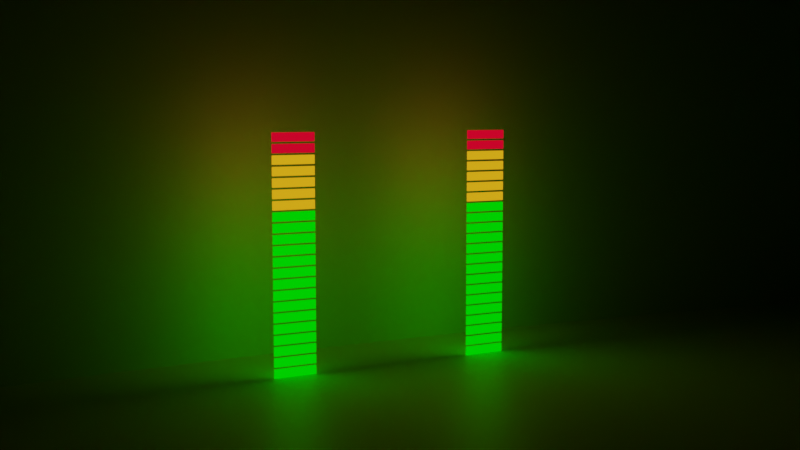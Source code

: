 # Source: template.blend  (saved by Blender 3.5.10; exported with 4.5.12 LTS)
import bpy
from mathutils import Matrix  # noqa: F401  (used for matrix-valued properties, if any)

bpy.ops.wm.read_factory_settings(use_empty=True)
scene = bpy.context.scene
scene.name = 'Scene'

# ---- materials (node trees are filled in below, after node groups)
mat_material = bpy.data.materials.new('Material')
mat_material.alpha_threshold = 0.0
mat_material.use_transparent_shadow = False
mat_material.roughness = 0.5
mat_material.line_color = (0.0, 0.0, 0.0, 1.0)
mat_led_material_green = bpy.data.materials.new('LED Material Green')
mat_led_material_green.use_transparent_shadow = False
mat_led_material_yellow = bpy.data.materials.new('LED Material Yellow')
mat_led_material_yellow.use_transparent_shadow = False
mat_led_materia_red = bpy.data.materials.new('LED Materia Red')
mat_led_materia_red.use_transparent_shadow = False

# ---- node groups
ng_nodegroup_001 = bpy.data.node_groups.new('NodeGroup.001', 'GeometryNodeTree')
_s = ng_nodegroup_001.interface.new_socket(name='Instances', in_out='OUTPUT', socket_type='NodeSocketGeometry')
_s = ng_nodegroup_001.interface.new_socket(name='Points', in_out='INPUT', socket_type='NodeSocketGeometry')
_s = ng_nodegroup_001.interface.new_socket(name='Instance', in_out='INPUT', socket_type='NodeSocketGeometry')
_s = ng_nodegroup_001.interface.new_socket(name='Index Current', in_out='INPUT', socket_type='NodeSocketInt')
_s.min_value = 0
_s = ng_nodegroup_001.interface.new_socket(name='Index Min', in_out='INPUT', socket_type='NodeSocketInt')
_s.min_value = 0
_s = ng_nodegroup_001.interface.new_socket(name='Index Max', in_out='INPUT', socket_type='NodeSocketInt')
_s.min_value = 0
ng_nodegroup_001.is_modifier = True
_N = ng_nodegroup_001.nodes; _L = ng_nodegroup_001.links
n0 = _N.new('NodeGroupOutput'); n0.name = 'Group Output'; n0.location = (490, 0)
n1 = _N.new('FunctionNodeBooleanMath'); n1.name = 'Boolean Math'; n1.location = (123, -5)
n1.operation = 'OR'
n2 = _N.new('ShaderNodeMath'); n2.name = 'Math'; n2.location = (-190, -66)
n2.operation = 'GREATER_THAN'
n3 = _N.new('GeometryNodeInstanceOnPoints'); n3.name = 'Instance on Points'; n3.location = (300, 239)
n4 = _N.new('NodeGroupInput'); n4.name = 'Group Input'; n4.location = (-496, -7)
n5 = _N.new('ShaderNodeMath'); n5.name = 'Math.003'; n5.location = (-56, -284)
n5.operation = 'LESS_THAN'
n6 = _N.new('ShaderNodeMath'); n6.name = 'Math.001'; n6.location = (-276, -387)
n6.operation = 'SUBTRACT'
n6.inputs[1].default_value = -1.0
_L.new(n2.outputs[0], n1.inputs[0])
_L.new(n5.outputs[0], n1.inputs[1])
_L.new(n1.outputs[0], n3.inputs[3])
_L.new(n4.outputs[2], n2.inputs[1])
_L.new(n6.outputs[0], n5.inputs[1])
_L.new(n4.outputs[0], n3.inputs[0])
_L.new(n4.outputs[1], n3.inputs[2])
_L.new(n3.outputs[0], n0.inputs[0])
_L.new(n4.outputs[4], n5.inputs[0])
_L.new(n4.outputs[3], n2.inputs[0])
_L.new(n4.outputs[2], n6.inputs[0])
n0.is_active_output = True
ng_nodegroup_002 = bpy.data.node_groups.new('NodeGroup.002', 'GeometryNodeTree')
_s = ng_nodegroup_002.interface.new_socket(name='Value', in_out='OUTPUT', socket_type='NodeSocketInt')
_s.min_value = 0
_s = ng_nodegroup_002.interface.new_socket(name='Bars Green', in_out='INPUT', socket_type='NodeSocketFloat')
_s.default_value = 0.5
_s.min_value = -1e+04
_s.max_value = 1e+04
_s = ng_nodegroup_002.interface.new_socket(name='Bars Yellow', in_out='INPUT', socket_type='NodeSocketFloat')
_s.default_value = 0.5
_s.min_value = -1e+04
_s.max_value = 1e+04
_s = ng_nodegroup_002.interface.new_socket(name='Bars Red', in_out='INPUT', socket_type='NodeSocketFloat')
_s.default_value = 0.5
_s.min_value = -1e+04
_s.max_value = 1e+04
_N = ng_nodegroup_002.nodes; _L = ng_nodegroup_002.links
n0 = _N.new('NodeGroupInput'); n0.name = 'Group Input'; n0.location = (-360, -12)
n1 = _N.new('ShaderNodeMath'); n1.name = 'Math.001'; n1.location = (-150, 83)
n2 = _N.new('ShaderNodeMath'); n2.name = 'Math.002'; n2.location = (49, -48)
n2.label = 'TotalBarCount'
n3 = _N.new('NodeGroupOutput'); n3.name = 'Group Output'; n3.location = (238, -12)
_L.new(n1.outputs[0], n2.inputs[0])
_L.new(n0.outputs[0], n1.inputs[0])
_L.new(n0.outputs[1], n1.inputs[1])
_L.new(n0.outputs[2], n2.inputs[1])
_L.new(n2.outputs[0], n3.inputs[0])
n3.is_active_output = True
ng_nodegroup_003 = bpy.data.node_groups.new('NodeGroup.003', 'GeometryNodeTree')
_s = ng_nodegroup_003.interface.new_socket(name='Value', in_out='OUTPUT', socket_type='NodeSocketInt')
_s = ng_nodegroup_003.interface.new_socket(name='Amp Value', in_out='INPUT', socket_type='NodeSocketFloat')
_s.default_value = 0.5
_s.min_value = 0.0
_s.max_value = 1.0
_s = ng_nodegroup_003.interface.new_socket(name='Bars Total', in_out='INPUT', socket_type='NodeSocketInt')
_N = ng_nodegroup_003.nodes; _L = ng_nodegroup_003.links
n0 = _N.new('NodeGroupInput'); n0.name = 'Group Input'; n0.location = (-376, -117)
n1 = _N.new('NodeGroupOutput'); n1.name = 'Group Output'; n1.location = (534, -23)
n2 = _N.new('ShaderNodeMath'); n2.name = 'Math.001'; n2.location = (94, -14)
n2.operation = 'MULTIPLY'
n3 = _N.new('ShaderNodeMath'); n3.name = 'Math.002'; n3.location = (314, -21)
n3.operation = 'MULTIPLY'
n3.inputs[1].default_value = 100.0
n4 = _N.new('ShaderNodeMath'); n4.name = 'Math'; n4.location = (-120, -205)
n4.operation = 'DIVIDE'
n4.inputs[1].default_value = 100.0
_L.new(n4.outputs[0], n2.inputs[0])
_L.new(n0.outputs[0], n2.inputs[1])
_L.new(n3.outputs[0], n1.inputs[0])
_L.new(n2.outputs[0], n3.inputs[0])
_L.new(n0.outputs[1], n4.inputs[0])
n1.is_active_output = True
ng_audio_singal_amp_level_meter = bpy.data.node_groups.new('Audio Singal Amp Level Meter', 'GeometryNodeTree')
_s = ng_audio_singal_amp_level_meter.interface.new_socket(name='Geometry', in_out='OUTPUT', socket_type='NodeSocketGeometry')
_s = ng_audio_singal_amp_level_meter.interface.new_socket(name='Geometry', in_out='INPUT', socket_type='NodeSocketGeometry')
_s = ng_audio_singal_amp_level_meter.interface.new_socket(name='Green Bars', in_out='INPUT', socket_type='NodeSocketInt')
_s.default_value = 14
_s.min_value = 0
_s.max_value = 100
_s = ng_audio_singal_amp_level_meter.interface.new_socket(name='Yellow Bars', in_out='INPUT', socket_type='NodeSocketInt')
_s.default_value = 5
_s.min_value = 0
_s.max_value = 100
_s = ng_audio_singal_amp_level_meter.interface.new_socket(name='Red Bars', in_out='INPUT', socket_type='NodeSocketInt')
_s.default_value = 1
_s.min_value = 0
_s.max_value = 100
_s = ng_audio_singal_amp_level_meter.interface.new_socket(name='Amp Value', in_out='INPUT', socket_type='NodeSocketFloat')
_s.min_value = 0.0
_s.max_value = 1.0
_s = ng_audio_singal_amp_level_meter.interface.new_socket(name='Material Green', in_out='INPUT', socket_type='NodeSocketMaterial')
_s.default_value = mat_led_material_green
_s = ng_audio_singal_amp_level_meter.interface.new_socket(name='Material Yellow', in_out='INPUT', socket_type='NodeSocketMaterial')
_s.default_value = mat_led_material_yellow
_s = ng_audio_singal_amp_level_meter.interface.new_socket(name='Material Red', in_out='INPUT', socket_type='NodeSocketMaterial')
_s.default_value = mat_led_materia_red
ng_audio_singal_amp_level_meter.is_modifier = True
_N = ng_audio_singal_amp_level_meter.nodes; _L = ng_audio_singal_amp_level_meter.links
n0 = _N.new('NodeGroupOutput'); n0.name = 'Group Output'; n0.location = (989, 142)
n1 = _N.new('GeometryNodeMeshLine'); n1.name = 'Mesh Line'; n1.location = (-499, 334)
n1.inputs[3].default_value = (0.0, 0.0, 0.05)
n2 = _N.new('NodeReroute'); n2.name = 'Reroute'; n2.location = (-1035, -182)
n2.width = 16
n2.socket_idname = 'NodeSocketGeometry'
n3 = _N.new('GeometryNodeInputIndex'); n3.name = 'Index.001'; n3.location = (-335, -51)
n4 = _N.new('GeometryNodeJoinGeometry'); n4.name = 'Join Geometry'; n4.location = (770, -32)
n5 = _N.new('ShaderNodeMath'); n5.name = 'Math'; n5.location = (-335, -198)
n5.operation = 'MINIMUM'
n6 = _N.new('NodeGroupInput'); n6.name = 'Group Input'; n6.location = (-1283, -256)
n7 = _N.new('GeometryNodeGroup'); n7.name = 'Group'; n7.location = (313, -60)
n7.label = 'Filter Amp LED Green'
n7.node_tree = ng_nodegroup_001
n7.inputs[3].default_value = 0
n8 = _N.new('GeometryNodeGroup'); n8.name = 'Group.003'; n8.location = (314, -296)
n8.label = 'Filter Amp LED Yellow'
n8.node_tree = ng_nodegroup_001
n9 = _N.new('GeometryNodeGroup'); n9.name = 'Group.004'; n9.location = (316, -541)
n9.label = 'Filter Amp LED Yellow'
n9.node_tree = ng_nodegroup_001
n10 = _N.new('GeometryNodeSetMaterial'); n10.name = 'Set Material.001'; n10.location = (534, -237)
n11 = _N.new('GeometryNodeSetMaterial'); n11.name = 'Set Material.002'; n11.location = (550, -393)
n12 = _N.new('NodeReroute'); n12.name = 'Reroute.001'; n12.location = (-51, 80)
n12.width = 16
n12.socket_idname = 'NodeSocketGeometry'
n13 = _N.new('NodeReroute'); n13.name = 'Reroute.003'; n13.location = (-122, -174)
n13.width = 16
n13.socket_idname = 'NodeSocketGeometry'
n14 = _N.new('NodeReroute'); n14.name = 'Reroute.002'; n14.location = (-132, -94)
n14.width = 16
n14.socket_idname = 'NodeSocketInt'
n15 = _N.new('ShaderNodeMath'); n15.name = 'Math.001'; n15.location = (-292, -467)
n15.operation = 'MINIMUM'
n16 = _N.new('ShaderNodeMath'); n16.name = 'Math.002'; n16.location = (-758, -514)
n17 = _N.new('GeometryNodeGroup'); n17.name = 'Group.001'; n17.location = (-880, -275)
n17.label = 'Bars Total'
n17.node_tree = ng_nodegroup_002
n18 = _N.new('GeometryNodeGroup'); n18.name = 'Group.002'; n18.location = (-596, -9)
n18.label = 'Index Amplified'
n18.node_tree = ng_nodegroup_003
n19 = _N.new('ShaderNodeMath'); n19.name = 'Math.003'; n19.location = (-291, -678)
n19.operation = 'MINIMUM'
n20 = _N.new('GeometryNodeSetMaterial'); n20.name = 'Set Material'; n20.location = (497, -36)
n21 = _N.new('GeometryNodeSetID'); n21.name = 'Set ID'; n21.location = (-279, 265)
n22 = _N.new('GeometryNodeInputID'); n22.name = 'ID'; n22.location = (-333, 44)
_L.new(n17.outputs[0], n1.inputs[0])
_L.new(n6.outputs[0], n2.inputs[0])
_L.new(n21.outputs[0], n12.inputs[0])
_L.new(n4.outputs[0], n0.inputs[0])
_L.new(n20.outputs[0], n4.inputs[0])
_L.new(n14.outputs[0], n7.inputs[2])
_L.new(n12.outputs[0], n7.inputs[0])
_L.new(n13.outputs[0], n7.inputs[1])
_L.new(n6.outputs[1], n17.inputs[0])
_L.new(n6.outputs[2], n17.inputs[1])
_L.new(n6.outputs[3], n17.inputs[2])
_L.new(n6.outputs[4], n18.inputs[0])
_L.new(n17.outputs[0], n18.inputs[1])
_L.new(n18.outputs[0], n5.inputs[0])
_L.new(n6.outputs[1], n5.inputs[1])
_L.new(n5.outputs[0], n7.inputs[4])
_L.new(n3.outputs[0], n14.inputs[0])
_L.new(n7.outputs[0], n20.inputs[0])
_L.new(n10.outputs[0], n4.inputs[0])
_L.new(n8.outputs[0], n10.inputs[0])
_L.new(n12.outputs[0], n8.inputs[0])
_L.new(n2.outputs[0], n13.inputs[0])
_L.new(n13.outputs[0], n8.inputs[1])
_L.new(n14.outputs[0], n8.inputs[2])
_L.new(n6.outputs[1], n8.inputs[3])
_L.new(n18.outputs[0], n15.inputs[0])
_L.new(n6.outputs[2], n16.inputs[0])
_L.new(n6.outputs[1], n16.inputs[1])
_L.new(n16.outputs[0], n15.inputs[1])
_L.new(n15.outputs[0], n8.inputs[4])
_L.new(n11.outputs[0], n4.inputs[0])
_L.new(n9.outputs[0], n11.inputs[0])
_L.new(n12.outputs[0], n9.inputs[0])
_L.new(n13.outputs[0], n9.inputs[1])
_L.new(n14.outputs[0], n9.inputs[2])
_L.new(n16.outputs[0], n9.inputs[3])
_L.new(n18.outputs[0], n19.inputs[1])
_L.new(n17.outputs[0], n19.inputs[0])
_L.new(n19.outputs[0], n9.inputs[4])
_L.new(n6.outputs[5], n20.inputs[2])
_L.new(n6.outputs[6], n10.inputs[2])
_L.new(n6.outputs[7], n11.inputs[2])
_L.new(n1.outputs[0], n21.inputs[0])
_L.new(n22.outputs[0], n21.inputs[2])
n0.is_active_output = True

# ---- material node trees
mat_material.use_nodes = True; mat_material.node_tree.nodes.clear()
_N = mat_material.node_tree.nodes; _L = mat_material.node_tree.links
n0 = _N.new('ShaderNodeOutputMaterial'); n0.name = 'Material Output'; n0.location = (300, 300)
n1 = _N.new('ShaderNodeBsdfPrincipled'); n1.name = 'Principled BSDF'; n1.location = (10, 300)
n1.distribution = 'GGX'
n1.subsurface_method = 'RANDOM_WALK_SKIN'
n1.inputs[3].default_value = 1.45
n1.inputs[27].default_value = (0.0, 0.0, 0.0, 1.0)
n1.inputs[28].default_value = 1.0
_L.new(n1.outputs[0], n0.inputs[0])
n0.is_active_output = True
mat_led_material_green.use_nodes = True; mat_led_material_green.node_tree.nodes.clear()
_N = mat_led_material_green.node_tree.nodes; _L = mat_led_material_green.node_tree.links
n0 = _N.new('ShaderNodeOutputMaterial'); n0.name = 'Material Output'; n0.location = (300, 300)
n1 = _N.new('ShaderNodeEmission'); n1.name = 'Emission'; n1.location = (10, 300)
n1.inputs[0].default_value = (0.0, 1.0, 0.0, 1.0)
_L.new(n1.outputs[0], n0.inputs[0])
n0.is_active_output = True
mat_led_material_yellow.use_nodes = True; mat_led_material_yellow.node_tree.nodes.clear()
_N = mat_led_material_yellow.node_tree.nodes; _L = mat_led_material_yellow.node_tree.links
n0 = _N.new('ShaderNodeOutputMaterial'); n0.name = 'Material Output'; n0.location = (300, 300)
n1 = _N.new('ShaderNodeEmission'); n1.name = 'Emission'; n1.location = (10, 300)
n1.inputs[0].default_value = (0.9823, 0.4072, 0.009721, 1.0)
_L.new(n1.outputs[0], n0.inputs[0])
n0.is_active_output = True
mat_led_materia_red.use_nodes = True; mat_led_materia_red.node_tree.nodes.clear()
_N = mat_led_materia_red.node_tree.nodes; _L = mat_led_materia_red.node_tree.links
n0 = _N.new('ShaderNodeOutputMaterial'); n0.name = 'Material Output'; n0.location = (300, 300)
n1 = _N.new('ShaderNodeEmission'); n1.name = 'Emission'; n1.location = (10, 300)
n1.inputs[0].default_value = (0.8469, 0.001214, 0.02029, 1.0)
_L.new(n1.outputs[0], n0.inputs[0])
n0.is_active_output = True

# ---- world
world_world = bpy.data.worlds.new('World'); scene.world = world_world
world_world.use_nodes = True; world_world.node_tree.nodes.clear()
_N = world_world.node_tree.nodes; _L = world_world.node_tree.links
n0 = _N.new('ShaderNodeOutputWorld'); n0.name = 'World Output'; n0.location = (300, 300)
n1 = _N.new('ShaderNodeBackground'); n1.name = 'Background'; n1.location = (10, 300)
n1.inputs[0].default_value = (0.0, 0.0, 0.0, 1.0)
_L.new(n1.outputs[0], n0.inputs[0])
n0.is_active_output = True
world_world.color = (0.05088, 0.05088, 0.05088)
world_world.use_sun_shadow = False
world_world.sun_shadow_jitter_overblur = 0.0

# ---- cameras
cam_camera_001 = bpy.data.cameras.new('Camera.001')

# ---- meshes
me_plane_002 = bpy.data.meshes.new('Plane.002')
me_plane_002.from_pydata([(-1.0, -1.0, 0.0), (1.0, -1.0, 0.0), (-1.0, 1.0, 0.0), (1.0, 1.0, 0.0), (0.8378, -1.0, -0.09733), (-0.8378, -1.0, -0.09733), (0.7928, -1.0, -0.1229), (0.7456, -1.0, -0.1471), (0.6964, -1.0, -0.1698), (0.6453, -1.0, -0.1909), (0.5924, -1.0, -0.2103), (0.5379, -1.0, -0.2281), (0.4819, -1.0, -0.2441), (0.4246, -1.0, -0.2583), (0.3661, -1.0, -0.2707), (0.3067, -1.0, -0.2813), (0.2463, -1.0, -0.29), (0.1853, -1.0, -0.2968), (0.1238, -1.0, -0.3016), (0.06201, -1.0, -0.3046), (0.0, -1.0, -0.3055), (-0.06201, -1.0, -0.3046), (-0.1238, -1.0, -0.3016), (-0.1853, -1.0, -0.2968), (-0.2463, -1.0, -0.29), (-0.3067, -1.0, -0.2813), (-0.3661, -1.0, -0.2707), (-0.4246, -1.0, -0.2583), (-0.4819, -1.0, -0.2441), (-0.5379, -1.0, -0.2281), (-0.5924, -1.0, -0.2103), (-0.6453, -1.0, -0.1909), (-0.6964, -1.0, -0.1698), (-0.7456, -1.0, -0.1471), (-0.7928, -1.0, -0.1229), (-0.8378, 1.0, -0.09733), (0.8378, 1.0, -0.09733), (-0.7928, 1.0, -0.1229), (-0.7456, 1.0, -0.1471), (-0.6964, 1.0, -0.1698), (-0.6453, 1.0, -0.1909), (-0.5924, 1.0, -0.2103), (-0.5379, 1.0, -0.2281), (-0.4819, 1.0, -0.2441), (-0.4246, 1.0, -0.2583), (-0.3661, 1.0, -0.2707), (-0.3067, 1.0, -0.2813), (-0.2463, 1.0, -0.29), (-0.1853, 1.0, -0.2968), (-0.1238, 1.0, -0.3016), (-0.06201, 1.0, -0.3046), (0.0, 1.0, -0.3055), (0.06201, 1.0, -0.3046), (0.1238, 1.0, -0.3016), (0.1853, 1.0, -0.2968), (0.2463, 1.0, -0.29), (0.3067, 1.0, -0.2813), (0.3661, 1.0, -0.2707), (0.4246, 1.0, -0.2583), (0.4819, 1.0, -0.2441), (0.5379, 1.0, -0.2281), (0.5924, 1.0, -0.2103), (0.6453, 1.0, -0.1909), (0.6964, 1.0, -0.1698), (0.7456, 1.0, -0.1471), (0.7928, 1.0, -0.1229)], [], [(0, 5, 35, 2), (4, 36, 65, 6), (6, 65, 64, 7), (7, 64, 63, 8), (8, 63, 62, 9), (9, 62, 61, 10), (10, 61, 60, 11), (11, 60, 59, 12), (12, 59, 58, 13), (13, 58, 57, 14), (14, 57, 56, 15), (15, 56, 55, 16), (16, 55, 54, 17), (17, 54, 53, 18), (18, 53, 52, 19), (19, 52, 51, 20), (20, 51, 50, 21), (21, 50, 49, 22), (22, 49, 48, 23), (23, 48, 47, 24), (24, 47, 46, 25), (25, 46, 45, 26), (26, 45, 44, 27), (27, 44, 43, 28), (28, 43, 42, 29), (29, 42, 41, 30), (30, 41, 40, 31), (31, 40, 39, 32), (32, 39, 38, 33), (33, 38, 37, 34), (34, 37, 35, 5), (4, 1, 3, 36)])
_uv = me_plane_002.uv_layers.new(name='UVMap')
_uv.uv.foreach_set('vector', [0.0, 0.0, 0.08111, 0.0, 0.08111, 1.0, 0.0, 1.0, 0.9189, 0.0, 0.9189, 1.0, 0.8967, 1.0, 0.8967, 0.0, 0.8967, 0.0, 0.8967, 1.0, 0.874, 1.0, 0.874, 0.0, 0.874, 0.0, 0.874, 1.0, 0.8509, 1.0, 0.8509, 0.0, 0.8509, 0.0, 0.8509, 1.0, 0.8275, 1.0, 0.8275, 0.0, 0.8275, 0.0, 0.8275, 1.0, 0.8038, 1.0, 0.8038, 0.0, 0.8038, 0.0, 0.8038, 1.0, 0.7798, 1.0, 0.7798, 0.0, 0.7798, 0.0, 0.7798, 1.0, 0.7557, 1.0, 0.7557, 0.0, 0.7557, 0.0, 0.7557, 1.0, 0.7315, 1.0, 0.7315, 0.0, 0.7315, 0.0, 0.7315, 1.0, 0.7072, 1.0, 0.7072, 0.0, 0.7072, 0.0, 0.7072, 1.0, 0.683, 1.0, 0.683, 0.0, 0.683, 0.0, 0.683, 1.0, 0.6589, 1.0, 0.6589, 0.0, 0.6589, 0.0, 0.6589, 1.0, 0.635, 1.0, 0.635, 0.0, 0.635, 0.0, 0.635, 1.0, 0.6113, 1.0, 0.6113, 0.0, 0.6113, 0.0, 0.6113, 1.0, 0.588, 1.0, 0.588, 0.0, 0.588, 0.0, 0.588, 1.0, 0.5, 1.0, 0.5, 0.0, 0.5, 0.0, 0.5, 1.0, 0.412, 1.0, 0.412, 0.0, 0.412, 0.0, 0.412, 1.0, 0.3887, 1.0, 0.3887, 0.0, 0.3887, 0.0, 0.3887, 1.0, 0.365, 1.0, 0.365, 0.0, 0.365, 0.0, 0.365, 1.0, 0.3411, 1.0, 0.3411, 0.0, 0.3411, 0.0, 0.3411, 1.0, 0.317, 1.0, 0.317, 0.0, 0.317, 0.0, 0.317, 1.0, 0.2928, 1.0, 0.2928, 0.0, 0.2928, 0.0, 0.2928, 1.0, 0.2685, 1.0, 0.2685, 0.0, 0.2685, 0.0, 0.2685, 1.0, 0.2443, 1.0, 0.2443, 0.0, 0.2443, 0.0, 0.2443, 1.0, 0.2202, 1.0, 0.2202, 0.0, 0.2202, 0.0, 0.2202, 1.0, 0.1962, 1.0, 0.1962, 0.0, 0.1962, 0.0, 0.1962, 1.0, 0.1725, 1.0, 0.1725, 0.0, 0.1725, 0.0, 0.1725, 1.0, 0.1491, 1.0, 0.1491, 0.0, 0.1491, 0.0, 0.1491, 1.0, 0.126, 1.0, 0.126, 0.0, 0.126, 0.0, 0.126, 1.0, 0.1033, 1.0, 0.1033, 0.0, 0.1033, 0.0, 0.1033, 1.0, 0.08111, 1.0, 0.08111, 0.0, 0.9189, 0.0, 1.0, 0.0, 1.0, 1.0, 0.9189, 1.0])
me_plane_002.materials.append(mat_material)
me_plane_002.update()
me_plane_003 = bpy.data.meshes.new('Plane.003')
me_plane_003.from_pydata([(-1.0, -1.0, 0.0), (1.0, -1.0, 0.0), (-1.0, 1.0, 0.0), (1.0, 1.0, 0.0)], [], [(0, 1, 3, 2)])
_uv = me_plane_003.uv_layers.new(name='UVMap')
_uv.uv.foreach_set('vector', [0.0, 0.0, 1.0, 0.0, 1.0, 1.0, 0.0, 1.0])
me_plane_003.materials.append(mat_material)
me_plane_003.update()
me_cube_001 = bpy.data.meshes.new('Cube.001')
me_cube_001.from_pydata([(-0.1, -0.005, 0.0), (-0.1, -0.005, 0.04), (-0.1, 0.005, 0.0), (-0.1, 0.005, 0.04), (0.1, -0.005, 0.0), (0.1, -0.005, 0.04), (0.1, 0.005, 0.0), (0.1, 0.005, 0.04)], [], [(0, 1, 3, 2), (2, 3, 7, 6), (6, 7, 5, 4), (4, 5, 1, 0), (2, 6, 4, 0), (7, 3, 1, 5)])
_uv = me_cube_001.uv_layers.new(name='UVMap')
_uv.uv.foreach_set('vector', [0.375, 0.0, 0.625, 0.0, 0.625, 0.25, 0.375, 0.25, 0.375, 0.25, 0.625, 0.25, 0.625, 0.5, 0.375, 0.5, 0.375, 0.5, 0.625, 0.5, 0.625, 0.75, 0.375, 0.75, 0.375, 0.75, 0.625, 0.75, 0.625, 1.0, 0.375, 1.0, 0.125, 0.5, 0.375, 0.5, 0.375, 0.75, 0.125, 0.75, 0.625, 0.5, 0.875, 0.5, 0.875, 0.75, 0.625, 0.75])
me_cube_001.materials.append(mat_led_material_green)
me_cube_001.materials.append(mat_led_material_yellow)
me_cube_001.materials.append(mat_led_materia_red)
me_cube_001.update()

# ---- objects
ob_wall = bpy.data.objects.new('Wall', me_plane_002)
ob_camera = bpy.data.objects.new('Camera', cam_camera_001)
ob_floor = bpy.data.objects.new('Floor', me_plane_003)
ob_sonic_sound_picture_data_storage = bpy.data.objects.new('SONIC_SOUND_PICTURE_DATA_STORAGE', None)
ob_led_amp_level = bpy.data.objects.new('LED AMP LEVEL', me_cube_001)

# ---- transforms, parenting, visibility, modifiers, constraints
ob_wall.location = (0.0, 0.4068, 3.0)
ob_wall.rotation_euler = (1.571, -0.0, 0.0)
ob_wall.scale = (15.0, 5.0, 5.0)
ob_camera.location = (-9.693, -18.08, 4.781)
ob_camera.rotation_euler = (1.466, 1.533e-08, -0.4957)
ob_floor.location = (0.0, 0.0, 0.0)
ob_floor.scale = (13.0, 13.0, 13.0)
ob_sonic_sound_picture_data_storage.location = (0.0, 0.0, 0.0)
ob_led_amp_level.location = (-2.048, 0.0, 0.0)
ob_led_amp_level.scale = (4.0, 4.0, 4.0)
_m = ob_led_amp_level.modifiers.new('Array', 'ARRAY')
_m.relative_offset_displace = (5.0, 0.0, 0.0)
_m = ob_led_amp_level.modifiers.new('GeometryNodes', 'NODES')
_m.node_group = ng_audio_singal_amp_level_meter
_gi = [s.identifier for s in ng_audio_singal_amp_level_meter.interface.items_tree if s.item_type == 'SOCKET' and s.in_out == 'INPUT']
_m[_gi[1]] = 15  # Green Bars
_m[_gi[3]] = 2  # Red Bars
_m[_gi[4]] = 1.0  # Amp Value
_m[_gi[5]] = mat_led_material_green  # Material Green
_m[_gi[6]] = mat_led_material_yellow  # Material Yellow
_m[_gi[7]] = mat_led_materia_red  # Material Red

# ---- collection membership
scene.collection.objects.link(ob_wall)
scene.collection.objects.link(ob_camera)
scene.collection.objects.link(ob_floor)
scene.collection.objects.link(ob_sonic_sound_picture_data_storage)
scene.collection.objects.link(ob_led_amp_level)

# ---- scene / render settings (as saved in the file)
scene.camera = ob_camera
scene.frame_start = 1; scene.frame_end = 250; scene.frame_set(58)
scene.render.engine = 'BLENDER_EEVEE_NEXT'
scene.render.use_motion_blur = True
scene.cycles.sampling_pattern = 'TABULATED_SOBOL'
scene.cycles.use_light_tree = False
scene.eevee.taa_render_samples = 16
scene.eevee.use_gtao = True
scene.eevee.use_raytracing = True
scene.view_settings.look = 'High Contrast'
scene.view_settings.view_transform = 'Filmic'
bpy.context.view_layer.update()

